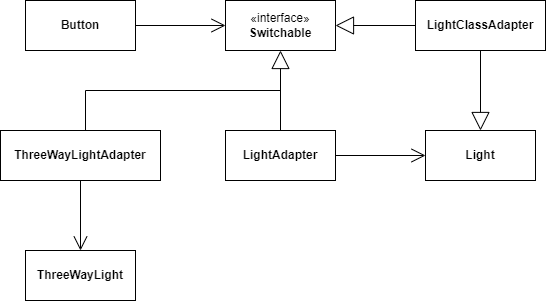

The diagram above was exported from draw.io. Its source (the exported page's mxGraphModel, read from the mxfile embedded in the PNG):
<mxGraphModel dx="875" dy="435" grid="1" gridSize="10" guides="1" tooltips="1" connect="1" arrows="1" fold="1" page="1" pageScale="1" pageWidth="827" pageHeight="1169" math="0" shadow="0">
  <root>
    <mxCell id="0" />
    <mxCell id="1" parent="0" />
    <mxCell id="85QIDVXu5VhUDN93Icge-1" value="&lt;b&gt;Button&lt;/b&gt;" style="html=1;whiteSpace=wrap;" vertex="1" parent="1">
      <mxGeometry x="200" y="150" width="110" height="50" as="geometry" />
    </mxCell>
    <mxCell id="85QIDVXu5VhUDN93Icge-2" value="«interface»&lt;br&gt;&lt;b&gt;Switchable&lt;/b&gt;" style="html=1;whiteSpace=wrap;" vertex="1" parent="1">
      <mxGeometry x="400" y="150" width="110" height="50" as="geometry" />
    </mxCell>
    <mxCell id="85QIDVXu5VhUDN93Icge-3" value="" style="endArrow=open;endFill=1;endSize=12;html=1;rounded=0;entryX=0;entryY=0.5;entryDx=0;entryDy=0;exitX=1;exitY=0.5;exitDx=0;exitDy=0;" edge="1" parent="1" source="85QIDVXu5VhUDN93Icge-1" target="85QIDVXu5VhUDN93Icge-2">
      <mxGeometry width="160" relative="1" as="geometry">
        <mxPoint x="340" y="240" as="sourcePoint" />
        <mxPoint x="500" y="240" as="targetPoint" />
      </mxGeometry>
    </mxCell>
    <mxCell id="85QIDVXu5VhUDN93Icge-4" value="&lt;b&gt;LightAdapter&lt;/b&gt;" style="html=1;whiteSpace=wrap;" vertex="1" parent="1">
      <mxGeometry x="400" y="280" width="110" height="50" as="geometry" />
    </mxCell>
    <mxCell id="85QIDVXu5VhUDN93Icge-5" value="" style="endArrow=block;endSize=16;endFill=0;html=1;rounded=0;entryX=0.5;entryY=1;entryDx=0;entryDy=0;exitX=0.5;exitY=0;exitDx=0;exitDy=0;" edge="1" parent="1" source="85QIDVXu5VhUDN93Icge-4" target="85QIDVXu5VhUDN93Icge-2">
      <mxGeometry width="160" relative="1" as="geometry">
        <mxPoint x="340" y="240" as="sourcePoint" />
        <mxPoint x="500" y="240" as="targetPoint" />
      </mxGeometry>
    </mxCell>
    <mxCell id="85QIDVXu5VhUDN93Icge-6" value="&lt;b&gt;Light&lt;/b&gt;" style="html=1;whiteSpace=wrap;" vertex="1" parent="1">
      <mxGeometry x="600" y="280" width="110" height="50" as="geometry" />
    </mxCell>
    <mxCell id="85QIDVXu5VhUDN93Icge-7" value="" style="endArrow=open;endFill=1;endSize=12;html=1;rounded=0;entryX=0;entryY=0.5;entryDx=0;entryDy=0;exitX=1;exitY=0.5;exitDx=0;exitDy=0;" edge="1" parent="1" source="85QIDVXu5VhUDN93Icge-4" target="85QIDVXu5VhUDN93Icge-6">
      <mxGeometry width="160" relative="1" as="geometry">
        <mxPoint x="400" y="380" as="sourcePoint" />
        <mxPoint x="560" y="380" as="targetPoint" />
      </mxGeometry>
    </mxCell>
    <mxCell id="85QIDVXu5VhUDN93Icge-8" value="&lt;b&gt;LightClassAdapter&lt;/b&gt;" style="html=1;whiteSpace=wrap;" vertex="1" parent="1">
      <mxGeometry x="590" y="150" width="130" height="50" as="geometry" />
    </mxCell>
    <mxCell id="85QIDVXu5VhUDN93Icge-9" value="" style="endArrow=block;endSize=16;endFill=0;html=1;rounded=0;entryX=1;entryY=0.5;entryDx=0;entryDy=0;exitX=0;exitY=0.5;exitDx=0;exitDy=0;" edge="1" parent="1" source="85QIDVXu5VhUDN93Icge-8" target="85QIDVXu5VhUDN93Icge-2">
      <mxGeometry width="160" relative="1" as="geometry">
        <mxPoint x="465" y="290" as="sourcePoint" />
        <mxPoint x="465" y="210" as="targetPoint" />
      </mxGeometry>
    </mxCell>
    <mxCell id="85QIDVXu5VhUDN93Icge-11" value="" style="endArrow=block;endSize=16;endFill=0;html=1;rounded=0;entryX=0.5;entryY=0;entryDx=0;entryDy=0;exitX=0.5;exitY=1;exitDx=0;exitDy=0;" edge="1" parent="1" source="85QIDVXu5VhUDN93Icge-8" target="85QIDVXu5VhUDN93Icge-6">
      <mxGeometry width="160" relative="1" as="geometry">
        <mxPoint x="600" y="185" as="sourcePoint" />
        <mxPoint x="520" y="185" as="targetPoint" />
      </mxGeometry>
    </mxCell>
    <mxCell id="85QIDVXu5VhUDN93Icge-12" value="&lt;b&gt;ThreeWayLight&lt;/b&gt;" style="html=1;whiteSpace=wrap;" vertex="1" parent="1">
      <mxGeometry x="200" y="400" width="110" height="50" as="geometry" />
    </mxCell>
    <mxCell id="85QIDVXu5VhUDN93Icge-13" value="&lt;b&gt;ThreeWayLightAdapter&lt;/b&gt;" style="html=1;whiteSpace=wrap;" vertex="1" parent="1">
      <mxGeometry x="175" y="280" width="160" height="50" as="geometry" />
    </mxCell>
    <mxCell id="85QIDVXu5VhUDN93Icge-14" value="" style="endArrow=open;endFill=1;endSize=12;html=1;rounded=0;entryX=0.5;entryY=0;entryDx=0;entryDy=0;exitX=0.5;exitY=1;exitDx=0;exitDy=0;" edge="1" parent="1" source="85QIDVXu5VhUDN93Icge-13" target="85QIDVXu5VhUDN93Icge-12">
      <mxGeometry width="160" relative="1" as="geometry">
        <mxPoint x="255" y="340" as="sourcePoint" />
        <mxPoint x="610" y="315" as="targetPoint" />
      </mxGeometry>
    </mxCell>
    <mxCell id="85QIDVXu5VhUDN93Icge-15" value="" style="endArrow=none;html=1;edgeStyle=orthogonalEdgeStyle;rounded=0;exitX=0.5;exitY=0;exitDx=0;exitDy=0;" edge="1" parent="1">
      <mxGeometry relative="1" as="geometry">
        <mxPoint x="260" y="280" as="sourcePoint" />
        <mxPoint x="455" y="240" as="targetPoint" />
        <Array as="points">
          <mxPoint x="260" y="240" />
        </Array>
      </mxGeometry>
    </mxCell>
  </root>
</mxGraphModel>